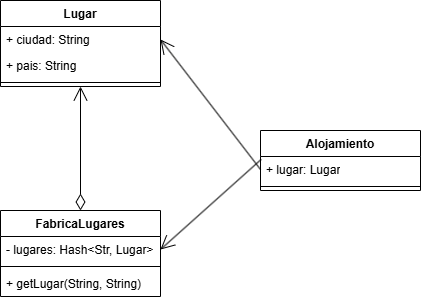

The diagram above was exported from draw.io. Its source (the exported page's mxGraphModel, read from the mxfile embedded in the PNG):
<mxGraphModel dx="936" dy="565" grid="1" gridSize="10" guides="1" tooltips="1" connect="1" arrows="1" fold="1" page="1" pageScale="1" pageWidth="827" pageHeight="1169" math="0" shadow="0">
  <root>
    <mxCell id="0" />
    <mxCell id="1" parent="0" />
    <mxCell id="Ahys8wwSUg957XEmGYZP-1" parent="1" style="swimlane;fontStyle=1;align=center;verticalAlign=top;childLayout=stackLayout;horizontal=1;startSize=26;horizontalStack=0;resizeParent=1;resizeParentMax=0;resizeLast=0;collapsible=1;marginBottom=0;whiteSpace=wrap;html=1;" value="Alojamiento" vertex="1">
      <mxGeometry height="60" width="160" x="400" y="260" as="geometry" />
    </mxCell>
    <mxCell id="Ahys8wwSUg957XEmGYZP-2" parent="Ahys8wwSUg957XEmGYZP-1" style="text;strokeColor=none;fillColor=none;align=left;verticalAlign=top;spacingLeft=4;spacingRight=4;overflow=hidden;rotatable=0;points=[[0,0.5],[1,0.5]];portConstraint=eastwest;whiteSpace=wrap;html=1;" value="+ lugar: Lugar" vertex="1">
      <mxGeometry height="26" width="160" y="26" as="geometry" />
    </mxCell>
    <mxCell id="Ahys8wwSUg957XEmGYZP-3" parent="Ahys8wwSUg957XEmGYZP-1" style="line;strokeWidth=1;fillColor=none;align=left;verticalAlign=middle;spacingTop=-1;spacingLeft=3;spacingRight=3;rotatable=0;labelPosition=right;points=[];portConstraint=eastwest;strokeColor=inherit;" value="" vertex="1">
      <mxGeometry height="8" width="160" y="52" as="geometry" />
    </mxCell>
    <mxCell id="Ahys8wwSUg957XEmGYZP-5" parent="1" style="swimlane;fontStyle=1;align=center;verticalAlign=top;childLayout=stackLayout;horizontal=1;startSize=26;horizontalStack=0;resizeParent=1;resizeParentMax=0;resizeLast=0;collapsible=1;marginBottom=0;whiteSpace=wrap;html=1;" value="Lugar" vertex="1">
      <mxGeometry height="86" width="160" x="140" y="130" as="geometry" />
    </mxCell>
    <mxCell id="Ahys8wwSUg957XEmGYZP-6" parent="Ahys8wwSUg957XEmGYZP-5" style="text;strokeColor=none;fillColor=none;align=left;verticalAlign=top;spacingLeft=4;spacingRight=4;overflow=hidden;rotatable=0;points=[[0,0.5],[1,0.5]];portConstraint=eastwest;whiteSpace=wrap;html=1;" value="+ ciudad: String" vertex="1">
      <mxGeometry height="26" width="160" y="26" as="geometry" />
    </mxCell>
    <mxCell id="Ahys8wwSUg957XEmGYZP-9" parent="Ahys8wwSUg957XEmGYZP-5" style="text;strokeColor=none;fillColor=none;align=left;verticalAlign=top;spacingLeft=4;spacingRight=4;overflow=hidden;rotatable=0;points=[[0,0.5],[1,0.5]];portConstraint=eastwest;whiteSpace=wrap;html=1;" value="+ pais: String" vertex="1">
      <mxGeometry height="26" width="160" y="52" as="geometry" />
    </mxCell>
    <mxCell id="Ahys8wwSUg957XEmGYZP-7" parent="Ahys8wwSUg957XEmGYZP-5" style="line;strokeWidth=1;fillColor=none;align=left;verticalAlign=middle;spacingTop=-1;spacingLeft=3;spacingRight=3;rotatable=0;labelPosition=right;points=[];portConstraint=eastwest;strokeColor=inherit;" value="" vertex="1">
      <mxGeometry height="8" width="160" y="78" as="geometry" />
    </mxCell>
    <mxCell id="Ahys8wwSUg957XEmGYZP-10" parent="1" style="swimlane;fontStyle=1;align=center;verticalAlign=top;childLayout=stackLayout;horizontal=1;startSize=26;horizontalStack=0;resizeParent=1;resizeParentMax=0;resizeLast=0;collapsible=1;marginBottom=0;whiteSpace=wrap;html=1;" value="FabricaLugares" vertex="1">
      <mxGeometry height="86" width="160" x="140" y="340" as="geometry" />
    </mxCell>
    <mxCell id="Ahys8wwSUg957XEmGYZP-11" parent="Ahys8wwSUg957XEmGYZP-10" style="text;strokeColor=none;fillColor=none;align=left;verticalAlign=top;spacingLeft=4;spacingRight=4;overflow=hidden;rotatable=0;points=[[0,0.5],[1,0.5]];portConstraint=eastwest;whiteSpace=wrap;html=1;" value="- lugares: Hash&amp;lt;Str, Lugar&amp;gt;" vertex="1">
      <mxGeometry height="26" width="160" y="26" as="geometry" />
    </mxCell>
    <mxCell id="Ahys8wwSUg957XEmGYZP-13" parent="Ahys8wwSUg957XEmGYZP-10" style="line;strokeWidth=1;fillColor=none;align=left;verticalAlign=middle;spacingTop=-1;spacingLeft=3;spacingRight=3;rotatable=0;labelPosition=right;points=[];portConstraint=eastwest;strokeColor=inherit;" value="" vertex="1">
      <mxGeometry height="8" width="160" y="52" as="geometry" />
    </mxCell>
    <mxCell id="Ahys8wwSUg957XEmGYZP-14" parent="Ahys8wwSUg957XEmGYZP-10" style="text;strokeColor=none;fillColor=none;align=left;verticalAlign=top;spacingLeft=4;spacingRight=4;overflow=hidden;rotatable=0;points=[[0,0.5],[1,0.5]];portConstraint=eastwest;whiteSpace=wrap;html=1;" value="+ getLugar(String, String)" vertex="1">
      <mxGeometry height="26" width="160" y="60" as="geometry" />
    </mxCell>
    <mxCell id="Ahys8wwSUg957XEmGYZP-15" edge="1" parent="1" source="Ahys8wwSUg957XEmGYZP-2" style="endArrow=open;endFill=1;endSize=12;html=1;rounded=0;exitX=0;exitY=0.5;exitDx=0;exitDy=0;entryX=1;entryY=0.5;entryDx=0;entryDy=0;" target="Ahys8wwSUg957XEmGYZP-6" value="">
      <mxGeometry relative="1" width="160" as="geometry">
        <mxPoint x="330" y="320" as="sourcePoint" />
        <mxPoint x="490" y="320" as="targetPoint" />
      </mxGeometry>
    </mxCell>
    <mxCell id="Ahys8wwSUg957XEmGYZP-16" edge="1" parent="1" source="Ahys8wwSUg957XEmGYZP-2" style="endArrow=open;endFill=1;endSize=12;html=1;rounded=0;exitX=0.005;exitY=0.108;exitDx=0;exitDy=0;entryX=1;entryY=0.5;entryDx=0;entryDy=0;exitPerimeter=0;" target="Ahys8wwSUg957XEmGYZP-11" value="">
      <mxGeometry relative="1" width="160" as="geometry">
        <mxPoint x="424" y="295" as="sourcePoint" />
        <mxPoint x="310" y="209" as="targetPoint" />
      </mxGeometry>
    </mxCell>
    <mxCell id="Ahys8wwSUg957XEmGYZP-17" edge="1" parent="1" source="Ahys8wwSUg957XEmGYZP-10" style="endArrow=open;html=1;endSize=12;startArrow=diamondThin;startSize=14;startFill=0;edgeStyle=orthogonalEdgeStyle;align=left;verticalAlign=bottom;rounded=0;entryX=0.5;entryY=1;entryDx=0;entryDy=0;exitX=0.5;exitY=0;exitDx=0;exitDy=0;" target="Ahys8wwSUg957XEmGYZP-5" value="">
      <mxGeometry relative="1" x="-1" y="3" as="geometry">
        <mxPoint x="330" y="320" as="sourcePoint" />
        <mxPoint x="490" y="320" as="targetPoint" />
      </mxGeometry>
    </mxCell>
  </root>
</mxGraphModel>